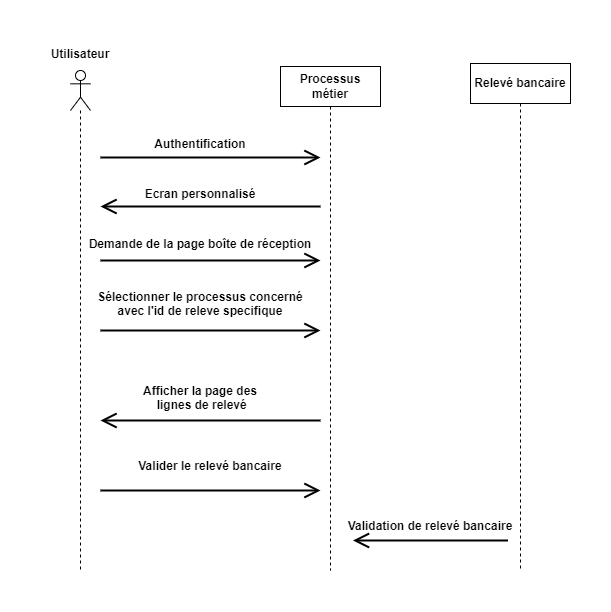

The diagram above was exported from draw.io. Its source (the exported page's mxGraphModel, read from the mxfile embedded in the PNG):
<mxGraphModel dx="1293" dy="693" grid="1" gridSize="10" guides="1" tooltips="1" connect="1" arrows="1" fold="1" page="1" pageScale="1" pageWidth="291" pageHeight="413" math="0" shadow="0">
  <root>
    <mxCell id="0" />
    <mxCell id="1" parent="0" />
    <mxCell id="e2DvkI2LRe4n24ZoLDyz-1" value="" style="shape=umlLifeline;participant=umlActor;perimeter=lifelinePerimeter;whiteSpace=wrap;html=1;container=1;collapsible=0;recursiveResize=0;verticalAlign=top;spacingTop=36;outlineConnect=0;" parent="1" vertex="1">
      <mxGeometry x="30" y="120" width="20" height="500" as="geometry" />
    </mxCell>
    <mxCell id="e2DvkI2LRe4n24ZoLDyz-2" value="Utilisateur" style="text;align=center;fontStyle=1;verticalAlign=middle;spacingLeft=3;spacingRight=3;strokeColor=none;rotatable=0;points=[[0,0.5],[1,0.5]];portConstraint=eastwest;" parent="1" vertex="1">
      <mxGeometry y="90" width="80" height="26" as="geometry" />
    </mxCell>
    <mxCell id="e2DvkI2LRe4n24ZoLDyz-3" value="&lt;b&gt;Processus métier&lt;/b&gt;" style="shape=umlLifeline;perimeter=lifelinePerimeter;whiteSpace=wrap;html=1;container=1;collapsible=0;recursiveResize=0;outlineConnect=0;" parent="1" vertex="1">
      <mxGeometry x="240" y="116" width="100" height="504" as="geometry" />
    </mxCell>
    <mxCell id="rbvgLZC_CIXNxexPkl5L-1" value="&lt;b&gt;Relevé bancaire&lt;/b&gt;" style="shape=umlLifeline;perimeter=lifelinePerimeter;whiteSpace=wrap;html=1;container=1;collapsible=0;recursiveResize=0;outlineConnect=0;" parent="1" vertex="1">
      <mxGeometry x="430" y="113" width="100" height="507" as="geometry" />
    </mxCell>
    <mxCell id="rbvgLZC_CIXNxexPkl5L-2" value="Authentification" style="text;align=center;fontStyle=1;verticalAlign=middle;spacingLeft=3;spacingRight=3;strokeColor=none;rotatable=0;points=[[0,0.5],[1,0.5]];portConstraint=eastwest;" parent="1" vertex="1">
      <mxGeometry x="120" y="180" width="80" height="26" as="geometry" />
    </mxCell>
    <mxCell id="rbvgLZC_CIXNxexPkl5L-3" value="Ecran personnalisé" style="text;align=center;fontStyle=1;verticalAlign=middle;spacingLeft=3;spacingRight=3;strokeColor=none;rotatable=0;points=[[0,0.5],[1,0.5]];portConstraint=eastwest;" parent="1" vertex="1">
      <mxGeometry x="120" y="230" width="80" height="26" as="geometry" />
    </mxCell>
    <mxCell id="rbvgLZC_CIXNxexPkl5L-5" value="Demande de la page boîte de réception" style="text;align=center;fontStyle=1;verticalAlign=middle;spacingLeft=3;spacingRight=3;strokeColor=none;rotatable=0;points=[[0,0.5],[1,0.5]];portConstraint=eastwest;" parent="1" vertex="1">
      <mxGeometry x="120" y="280" width="80" height="26" as="geometry" />
    </mxCell>
    <mxCell id="rbvgLZC_CIXNxexPkl5L-6" value="Sélectionner le processus concerné &#10;avec l'id de releve specifique" style="text;align=center;fontStyle=1;verticalAlign=middle;spacingLeft=3;spacingRight=3;strokeColor=none;rotatable=0;points=[[0,0.5],[1,0.5]];portConstraint=eastwest;" parent="1" vertex="1">
      <mxGeometry x="120" y="340" width="80" height="26" as="geometry" />
    </mxCell>
    <mxCell id="rbvgLZC_CIXNxexPkl5L-9" value="Valider le relevé bancaire" style="text;align=center;fontStyle=1;verticalAlign=middle;spacingLeft=3;spacingRight=3;strokeColor=none;rotatable=0;points=[[0,0.5],[1,0.5]];portConstraint=eastwest;" parent="1" vertex="1">
      <mxGeometry x="130" y="500" width="80" height="30" as="geometry" />
    </mxCell>
    <mxCell id="rbvgLZC_CIXNxexPkl5L-10" value="" style="endArrow=open;endFill=1;endSize=12;html=1;rounded=0;strokeWidth=2;" parent="1" edge="1">
      <mxGeometry width="160" relative="1" as="geometry">
        <mxPoint x="60" y="207" as="sourcePoint" />
        <mxPoint x="280" y="207" as="targetPoint" />
      </mxGeometry>
    </mxCell>
    <mxCell id="rbvgLZC_CIXNxexPkl5L-11" value="" style="endArrow=open;endFill=1;endSize=12;html=1;rounded=0;strokeWidth=2;" parent="1" edge="1">
      <mxGeometry width="160" relative="1" as="geometry">
        <mxPoint x="280" y="256" as="sourcePoint" />
        <mxPoint x="60" y="256" as="targetPoint" />
      </mxGeometry>
    </mxCell>
    <mxCell id="rbvgLZC_CIXNxexPkl5L-12" value="" style="endArrow=open;endFill=1;endSize=12;html=1;rounded=0;strokeWidth=2;" parent="1" edge="1">
      <mxGeometry width="160" relative="1" as="geometry">
        <mxPoint x="60" y="310" as="sourcePoint" />
        <mxPoint x="280" y="310" as="targetPoint" />
      </mxGeometry>
    </mxCell>
    <mxCell id="rbvgLZC_CIXNxexPkl5L-13" value="" style="endArrow=open;endFill=1;endSize=12;html=1;rounded=0;strokeWidth=2;" parent="1" edge="1">
      <mxGeometry width="160" relative="1" as="geometry">
        <mxPoint x="60" y="380" as="sourcePoint" />
        <mxPoint x="280" y="380" as="targetPoint" />
      </mxGeometry>
    </mxCell>
    <mxCell id="rbvgLZC_CIXNxexPkl5L-15" value="" style="endArrow=open;endFill=1;endSize=12;html=1;rounded=0;strokeWidth=2;" parent="1" edge="1">
      <mxGeometry width="160" relative="1" as="geometry">
        <mxPoint x="467.5" y="590" as="sourcePoint" />
        <mxPoint x="312.5" y="590" as="targetPoint" />
      </mxGeometry>
    </mxCell>
    <mxCell id="rbvgLZC_CIXNxexPkl5L-16" value="" style="endArrow=open;endFill=1;endSize=12;html=1;rounded=0;strokeWidth=2;" parent="1" edge="1">
      <mxGeometry width="160" relative="1" as="geometry">
        <mxPoint x="60" y="540" as="sourcePoint" />
        <mxPoint x="280" y="540" as="targetPoint" />
      </mxGeometry>
    </mxCell>
    <mxCell id="XhcI70btBdnLAY5WdGjI-1" value="Afficher la page des&#10; lignes de relevé" style="text;align=center;fontStyle=1;verticalAlign=middle;spacingLeft=3;spacingRight=3;strokeColor=none;rotatable=0;points=[[0,0.5],[1,0.5]];portConstraint=eastwest;" parent="1" vertex="1">
      <mxGeometry x="120" y="434" width="80" height="26" as="geometry" />
    </mxCell>
    <mxCell id="XhcI70btBdnLAY5WdGjI-2" value="" style="endArrow=open;endFill=1;endSize=12;html=1;rounded=0;strokeWidth=2;" parent="1" edge="1">
      <mxGeometry width="160" relative="1" as="geometry">
        <mxPoint x="280" y="470" as="sourcePoint" />
        <mxPoint x="60" y="470" as="targetPoint" />
      </mxGeometry>
    </mxCell>
    <mxCell id="XhcI70btBdnLAY5WdGjI-3" value="Validation de relevé bancaire" style="text;align=center;fontStyle=1;verticalAlign=middle;spacingLeft=3;spacingRight=3;strokeColor=none;rotatable=0;points=[[0,0.5],[1,0.5]];portConstraint=eastwest;" parent="1" vertex="1">
      <mxGeometry x="350" y="560" width="80" height="30" as="geometry" />
    </mxCell>
  </root>
</mxGraphModel>